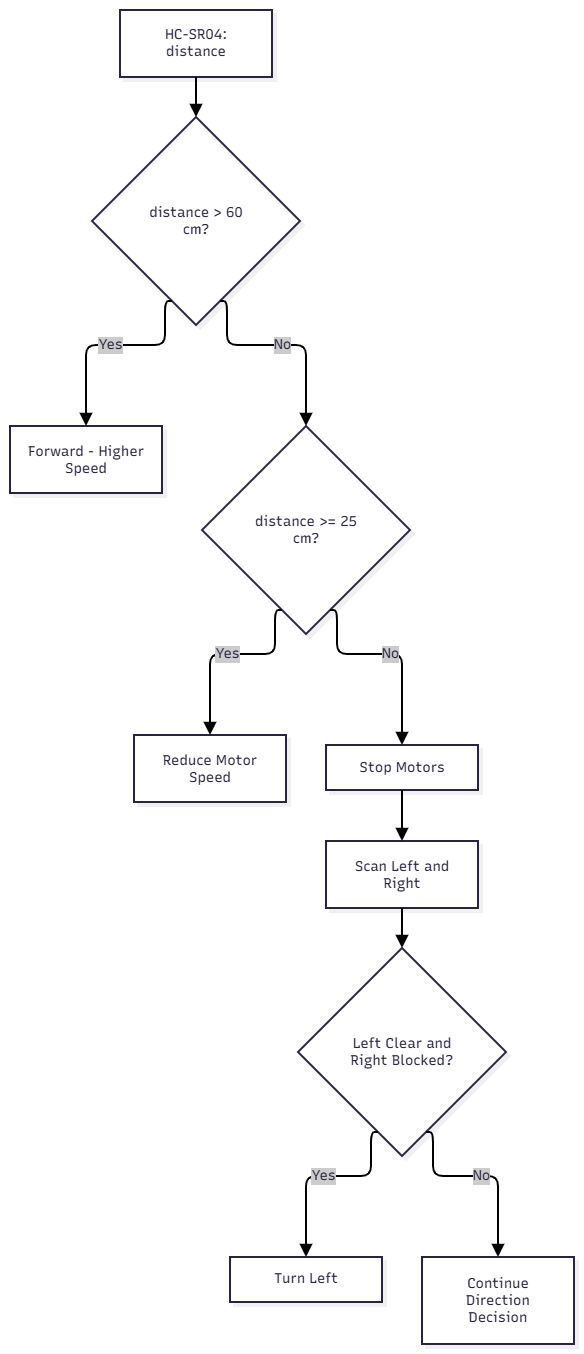

The diagram above was exported from draw.io. Its source (the exported page's mxGraphModel, read from the mxfile embedded in the PNG):
<mxGraphModel dx="2463" dy="1455" grid="1" gridSize="10" guides="1" tooltips="1" connect="1" arrows="1" fold="1" page="1" pageScale="1" pageWidth="827" pageHeight="1169" math="0" shadow="0">
  <root>
    <mxCell id="0" />
    <mxCell id="1" parent="0" />
    <UserObject label="" mermaidData="{&#10;  &quot;data&quot;: &quot;flowchart TD\n    A[\&quot;HC-SR04: distance\&quot;]\n    B{\&quot;distance &gt; 60 cm?\&quot;}\n    C[\&quot;Forward - Higher Speed\&quot;]\n    D{\&quot;distance &gt;= 25 cm?\&quot;}\n    E[\&quot;Reduce Motor Speed\&quot;]\n    F[\&quot;Stop Motors\&quot;]\n    G[\&quot;Scan Left and Right\&quot;]\n    H{\&quot;Left Clear and Right Blocked?\&quot;}\n    I[\&quot;Turn Left\&quot;]\n    J[\&quot;Continue Direction Decision\&quot;]\n\n    A --&gt; B\n    B --&gt;|\&quot;Yes\&quot;| C\n    B --&gt;|\&quot;No\&quot;| D\n    D --&gt;|\&quot;Yes\&quot;| E\n    D --&gt;|\&quot;No\&quot;| F\n    F --&gt; G\n    G --&gt; H\n    H --&gt;|\&quot;Yes\&quot;| I\n    H --&gt;|\&quot;No\&quot;| J&quot;,&#10;  &quot;config&quot;: null,&#10;  &quot;version&quot;: &quot;12&quot;&#10;}" id="JaRZ3uUlK4pjH_thYQ1g-115">
      <mxCell connectable="0" parent="1" style="group;transparentBounds=1;editIcon=1;lockedGroup=0;groupPadding=10;" vertex="1">
        <mxGeometry as="geometry" />
      </mxCell>
    </UserObject>
    <UserObject label="HC-SR04: distance" mermaidId="n:A" mermaidBaseStyle="html=1;whiteSpace=wrap;strokeWidth=2;fillColor=#ffffff;strokeColor=#28253D;fontColor=#28253D;fontFamily=Recursive;fontSize=14;shadow=1;shadowColor=#000000;shadowOffsetX=4;shadowOffsetY=4;shadowBlur=0;shadowOpacity=6;" mermaidBaseValue="HC-SR04: distance" id="JaRZ3uUlK4pjH_thYQ1g-116">
      <mxCell parent="JaRZ3uUlK4pjH_thYQ1g-115" style="html=1;whiteSpace=wrap;strokeWidth=2;fillColor=#ffffff;strokeColor=#28253D;fontColor=#28253D;fontFamily=Recursive;fontSize=14;shadow=1;shadowColor=#000000;shadowOffsetX=4;shadowOffsetY=4;shadowBlur=0;shadowOpacity=6;labelWidth=120;fontSource=https%3A%2F%2Ffonts.googleapis.com%2Fcss%3Ffamily%3DRecursive;" vertex="1">
        <mxGeometry height="67" width="152" x="140" y="30" as="geometry" />
      </mxCell>
    </UserObject>
    <UserObject label="distance &gt; 60 cm?" mermaidId="n:B" mermaidBaseStyle="rhombus;html=1;strokeWidth=2;whiteSpace=wrap;fillColor=#ffffff;strokeColor=#28253D;fontColor=#28253D;fontFamily=Recursive;fontSize=14;shadow=1;shadowColor=#000000;shadowOffsetX=4;shadowOffsetY=4;shadowBlur=0;shadowOpacity=6;" mermaidBaseValue="distance &gt; 60 cm?" id="JaRZ3uUlK4pjH_thYQ1g-117">
      <mxCell parent="JaRZ3uUlK4pjH_thYQ1g-115" style="rhombus;html=1;strokeWidth=2;whiteSpace=wrap;fillColor=#ffffff;strokeColor=#28253D;fontColor=#28253D;fontFamily=Recursive;fontSize=14;shadow=1;shadowColor=#000000;shadowOffsetX=4;shadowOffsetY=4;shadowBlur=0;shadowOpacity=6;labelWidth=120;fontSource=https%3A%2F%2Ffonts.googleapis.com%2Fcss%3Ffamily%3DRecursive;" vertex="1">
        <mxGeometry height="208" width="208" x="112" y="137" as="geometry" />
      </mxCell>
    </UserObject>
    <UserObject label="Forward - Higher Speed" mermaidId="n:C" mermaidBaseStyle="html=1;whiteSpace=wrap;strokeWidth=2;fillColor=#ffffff;strokeColor=#28253D;fontColor=#28253D;fontFamily=Recursive;fontSize=14;shadow=1;shadowColor=#000000;shadowOffsetX=4;shadowOffsetY=4;shadowBlur=0;shadowOpacity=6;" mermaidBaseValue="Forward - Higher Speed" id="JaRZ3uUlK4pjH_thYQ1g-118">
      <mxCell parent="JaRZ3uUlK4pjH_thYQ1g-115" style="html=1;whiteSpace=wrap;strokeWidth=2;fillColor=#ffffff;strokeColor=#28253D;fontColor=#28253D;fontFamily=Recursive;fontSize=14;shadow=1;shadowColor=#000000;shadowOffsetX=4;shadowOffsetY=4;shadowBlur=0;shadowOpacity=6;labelWidth=120;fontSource=https%3A%2F%2Ffonts.googleapis.com%2Fcss%3Ffamily%3DRecursive;" vertex="1">
        <mxGeometry height="67" width="152" x="30" y="446" as="geometry" />
      </mxCell>
    </UserObject>
    <UserObject label="distance &gt;= 25 cm?" mermaidId="n:D" mermaidBaseStyle="rhombus;html=1;strokeWidth=2;whiteSpace=wrap;fillColor=#ffffff;strokeColor=#28253D;fontColor=#28253D;fontFamily=Recursive;fontSize=14;shadow=1;shadowColor=#000000;shadowOffsetX=4;shadowOffsetY=4;shadowBlur=0;shadowOpacity=6;" mermaidBaseValue="distance &gt;= 25 cm?" id="JaRZ3uUlK4pjH_thYQ1g-119">
      <mxCell parent="JaRZ3uUlK4pjH_thYQ1g-115" style="rhombus;html=1;strokeWidth=2;whiteSpace=wrap;fillColor=#ffffff;strokeColor=#28253D;fontColor=#28253D;fontFamily=Recursive;fontSize=14;shadow=1;shadowColor=#000000;shadowOffsetX=4;shadowOffsetY=4;shadowBlur=0;shadowOpacity=6;labelWidth=120;fontSource=https%3A%2F%2Ffonts.googleapis.com%2Fcss%3Ffamily%3DRecursive;" vertex="1">
        <mxGeometry height="208" width="208" x="222" y="446" as="geometry" />
      </mxCell>
    </UserObject>
    <UserObject label="Reduce Motor Speed" mermaidId="n:E" mermaidBaseStyle="html=1;whiteSpace=wrap;strokeWidth=2;fillColor=#ffffff;strokeColor=#28253D;fontColor=#28253D;fontFamily=Recursive;fontSize=14;shadow=1;shadowColor=#000000;shadowOffsetX=4;shadowOffsetY=4;shadowBlur=0;shadowOpacity=6;" mermaidBaseValue="Reduce Motor Speed" id="JaRZ3uUlK4pjH_thYQ1g-120">
      <mxCell parent="JaRZ3uUlK4pjH_thYQ1g-115" style="html=1;whiteSpace=wrap;strokeWidth=2;fillColor=#ffffff;strokeColor=#28253D;fontColor=#28253D;fontFamily=Recursive;fontSize=14;shadow=1;shadowColor=#000000;shadowOffsetX=4;shadowOffsetY=4;shadowBlur=0;shadowOpacity=6;labelWidth=120;fontSource=https%3A%2F%2Ffonts.googleapis.com%2Fcss%3Ffamily%3DRecursive;" vertex="1">
        <mxGeometry height="67" width="152" x="154" y="755" as="geometry" />
      </mxCell>
    </UserObject>
    <UserObject label="Stop Motors" mermaidId="n:F" mermaidBaseStyle="html=1;whiteSpace=wrap;strokeWidth=2;fillColor=#ffffff;strokeColor=#28253D;fontColor=#28253D;fontFamily=Recursive;fontSize=14;shadow=1;shadowColor=#000000;shadowOffsetX=4;shadowOffsetY=4;shadowBlur=0;shadowOpacity=6;" mermaidBaseValue="Stop Motors" id="JaRZ3uUlK4pjH_thYQ1g-121">
      <mxCell parent="JaRZ3uUlK4pjH_thYQ1g-115" style="html=1;whiteSpace=wrap;strokeWidth=2;fillColor=#ffffff;strokeColor=#28253D;fontColor=#28253D;fontFamily=Recursive;fontSize=14;shadow=1;shadowColor=#000000;shadowOffsetX=4;shadowOffsetY=4;shadowBlur=0;shadowOpacity=6;fontSource=https%3A%2F%2Ffonts.googleapis.com%2Fcss%3Ffamily%3DRecursive;" vertex="1">
        <mxGeometry height="45" width="152" x="346" y="765" as="geometry" />
      </mxCell>
    </UserObject>
    <UserObject label="Scan Left and Right" mermaidId="n:G" mermaidBaseStyle="html=1;whiteSpace=wrap;strokeWidth=2;fillColor=#ffffff;strokeColor=#28253D;fontColor=#28253D;fontFamily=Recursive;fontSize=14;shadow=1;shadowColor=#000000;shadowOffsetX=4;shadowOffsetY=4;shadowBlur=0;shadowOpacity=6;" mermaidBaseValue="Scan Left and Right" id="JaRZ3uUlK4pjH_thYQ1g-122">
      <mxCell parent="JaRZ3uUlK4pjH_thYQ1g-115" style="html=1;whiteSpace=wrap;strokeWidth=2;fillColor=#ffffff;strokeColor=#28253D;fontColor=#28253D;fontFamily=Recursive;fontSize=14;shadow=1;shadowColor=#000000;shadowOffsetX=4;shadowOffsetY=4;shadowBlur=0;shadowOpacity=6;labelWidth=120;fontSource=https%3A%2F%2Ffonts.googleapis.com%2Fcss%3Ffamily%3DRecursive;" vertex="1">
        <mxGeometry height="67" width="152" x="346" y="861" as="geometry" />
      </mxCell>
    </UserObject>
    <UserObject label="Left Clear and Right Blocked?" mermaidId="n:H" mermaidBaseStyle="rhombus;html=1;strokeWidth=2;whiteSpace=wrap;fillColor=#ffffff;strokeColor=#28253D;fontColor=#28253D;fontFamily=Recursive;fontSize=14;shadow=1;shadowColor=#000000;shadowOffsetX=4;shadowOffsetY=4;shadowBlur=0;shadowOpacity=6;" mermaidBaseValue="Left Clear and Right Blocked?" id="JaRZ3uUlK4pjH_thYQ1g-123">
      <mxCell parent="JaRZ3uUlK4pjH_thYQ1g-115" style="rhombus;html=1;strokeWidth=2;whiteSpace=wrap;fillColor=#ffffff;strokeColor=#28253D;fontColor=#28253D;fontFamily=Recursive;fontSize=14;shadow=1;shadowColor=#000000;shadowOffsetX=4;shadowOffsetY=4;shadowBlur=0;shadowOpacity=6;labelWidth=120;fontSource=https%3A%2F%2Ffonts.googleapis.com%2Fcss%3Ffamily%3DRecursive;" vertex="1">
        <mxGeometry height="208" width="208" x="318" y="968" as="geometry" />
      </mxCell>
    </UserObject>
    <UserObject label="Turn Left" mermaidId="n:I" mermaidBaseStyle="html=1;whiteSpace=wrap;strokeWidth=2;fillColor=#ffffff;strokeColor=#28253D;fontColor=#28253D;fontFamily=Recursive;fontSize=14;shadow=1;shadowColor=#000000;shadowOffsetX=4;shadowOffsetY=4;shadowBlur=0;shadowOpacity=6;" mermaidBaseValue="Turn Left" id="JaRZ3uUlK4pjH_thYQ1g-124">
      <mxCell parent="JaRZ3uUlK4pjH_thYQ1g-115" style="html=1;whiteSpace=wrap;strokeWidth=2;fillColor=#ffffff;strokeColor=#28253D;fontColor=#28253D;fontFamily=Recursive;fontSize=14;shadow=1;shadowColor=#000000;shadowOffsetX=4;shadowOffsetY=4;shadowBlur=0;shadowOpacity=6;fontSource=https%3A%2F%2Ffonts.googleapis.com%2Fcss%3Ffamily%3DRecursive;" vertex="1">
        <mxGeometry height="45" width="152" x="250" y="1277" as="geometry" />
      </mxCell>
    </UserObject>
    <UserObject label="Continue Direction Decision" mermaidId="n:J" mermaidBaseStyle="html=1;whiteSpace=wrap;strokeWidth=2;fillColor=#ffffff;strokeColor=#28253D;fontColor=#28253D;fontFamily=Recursive;fontSize=14;shadow=1;shadowColor=#000000;shadowOffsetX=4;shadowOffsetY=4;shadowBlur=0;shadowOpacity=6;" mermaidBaseValue="Continue Direction Decision" id="JaRZ3uUlK4pjH_thYQ1g-125">
      <mxCell parent="JaRZ3uUlK4pjH_thYQ1g-115" style="html=1;whiteSpace=wrap;strokeWidth=2;fillColor=#ffffff;strokeColor=#28253D;fontColor=#28253D;fontFamily=Recursive;fontSize=14;shadow=1;shadowColor=#000000;shadowOffsetX=4;shadowOffsetY=4;shadowBlur=0;shadowOpacity=6;labelWidth=120;fontSource=https%3A%2F%2Ffonts.googleapis.com%2Fcss%3Ffamily%3DRecursive;" vertex="1">
        <mxGeometry height="87" width="152" x="442" y="1277" as="geometry" />
      </mxCell>
    </UserObject>
    <UserObject label="" mermaidId="e:A-&gt;B#0" mermaidBaseStyle="edgeStyle=orthogonalEdgeStyle;rounded=1;curved=0;startArrow=none;endArrow=block;endSize=8;jumpStyle=arc;jumpSize=12;strokeColor=#000000;exitX=0.5;exitY=0.99;entryX=0.5;entryY=0;strokeWidth=2;targetPerimeterSpacing=4;" mermaidBaseValue="" id="JaRZ3uUlK4pjH_thYQ1g-126">
      <mxCell edge="1" parent="JaRZ3uUlK4pjH_thYQ1g-115" source="JaRZ3uUlK4pjH_thYQ1g-116" style="edgeStyle=orthogonalEdgeStyle;rounded=1;curved=0;startArrow=none;endArrow=block;endSize=8;jumpStyle=arc;jumpSize=12;strokeColor=#000000;exitX=0.5;exitY=0.99;entryX=0.5;entryY=0;strokeWidth=2;targetPerimeterSpacing=4;" target="JaRZ3uUlK4pjH_thYQ1g-117">
        <mxGeometry relative="1" as="geometry">
          <Array as="points" />
        </mxGeometry>
      </mxCell>
    </UserObject>
    <UserObject label="Yes" mermaidId="e:B-&gt;C#0" mermaidBaseStyle="edgeStyle=orthogonalEdgeStyle;rounded=1;curved=0;startArrow=none;endArrow=block;endSize=8;jumpStyle=arc;jumpSize=12;strokeColor=#000000;html=1;fontSize=16;labelBackgroundColor=#cccccc;fontFamily=Recursive;fontColor=#28253D;exitX=0.35;exitY=1;entryX=0.5;entryY=0;strokeWidth=2;targetPerimeterSpacing=4;" mermaidBaseValue="Yes" id="JaRZ3uUlK4pjH_thYQ1g-127">
      <mxCell edge="1" parent="JaRZ3uUlK4pjH_thYQ1g-115" source="JaRZ3uUlK4pjH_thYQ1g-117" style="edgeStyle=orthogonalEdgeStyle;rounded=1;curved=0;startArrow=none;endArrow=block;endSize=8;jumpStyle=arc;jumpSize=12;strokeColor=#000000;html=1;fontSize=14;labelBackgroundColor=#cccccc;fontFamily=Recursive;fontColor=#28253D;exitX=0.35;exitY=1;entryX=0.5;entryY=0;strokeWidth=2;targetPerimeterSpacing=4;fontSource=https%3A%2F%2Ffonts.googleapis.com%2Fcss%3Ffamily%3DRecursive;" target="JaRZ3uUlK4pjH_thYQ1g-118">
        <mxGeometry relative="1" as="geometry">
          <Array as="points">
            <mxPoint x="185" y="365" />
            <mxPoint x="106" y="365" />
          </Array>
        </mxGeometry>
      </mxCell>
    </UserObject>
    <UserObject label="No" mermaidId="e:B-&gt;D#0" mermaidBaseStyle="edgeStyle=orthogonalEdgeStyle;rounded=1;curved=0;startArrow=none;endArrow=block;endSize=8;jumpStyle=arc;jumpSize=12;strokeColor=#000000;html=1;fontSize=16;labelBackgroundColor=#cccccc;fontFamily=Recursive;fontColor=#28253D;exitX=0.65;exitY=1;entryX=0.5;entryY=0;strokeWidth=2;targetPerimeterSpacing=4;" mermaidBaseValue="No" id="JaRZ3uUlK4pjH_thYQ1g-128">
      <mxCell edge="1" parent="JaRZ3uUlK4pjH_thYQ1g-115" source="JaRZ3uUlK4pjH_thYQ1g-117" style="edgeStyle=orthogonalEdgeStyle;rounded=1;curved=0;startArrow=none;endArrow=block;endSize=8;jumpStyle=arc;jumpSize=12;strokeColor=#000000;html=1;fontSize=14;labelBackgroundColor=#cccccc;fontFamily=Recursive;fontColor=#28253D;exitX=0.65;exitY=1;entryX=0.5;entryY=0;strokeWidth=2;targetPerimeterSpacing=4;fontSource=https%3A%2F%2Ffonts.googleapis.com%2Fcss%3Ffamily%3DRecursive;" target="JaRZ3uUlK4pjH_thYQ1g-119">
        <mxGeometry relative="1" as="geometry">
          <Array as="points">
            <mxPoint x="247" y="365" />
            <mxPoint x="326" y="365" />
          </Array>
        </mxGeometry>
      </mxCell>
    </UserObject>
    <UserObject label="Yes" mermaidId="e:D-&gt;E#0" mermaidBaseStyle="edgeStyle=orthogonalEdgeStyle;rounded=1;curved=0;startArrow=none;endArrow=block;endSize=8;jumpStyle=arc;jumpSize=12;strokeColor=#000000;html=1;fontSize=16;labelBackgroundColor=#cccccc;fontFamily=Recursive;fontColor=#28253D;exitX=0.35;exitY=1;entryX=0.5;entryY=0;strokeWidth=2;targetPerimeterSpacing=4;" mermaidBaseValue="Yes" id="JaRZ3uUlK4pjH_thYQ1g-129">
      <mxCell edge="1" parent="JaRZ3uUlK4pjH_thYQ1g-115" source="JaRZ3uUlK4pjH_thYQ1g-119" style="edgeStyle=orthogonalEdgeStyle;rounded=1;curved=0;startArrow=none;endArrow=block;endSize=8;jumpStyle=arc;jumpSize=12;strokeColor=#000000;html=1;fontSize=14;labelBackgroundColor=#cccccc;fontFamily=Recursive;fontColor=#28253D;exitX=0.35;exitY=1;entryX=0.5;entryY=0;strokeWidth=2;targetPerimeterSpacing=4;fontSource=https%3A%2F%2Ffonts.googleapis.com%2Fcss%3Ffamily%3DRecursive;" target="JaRZ3uUlK4pjH_thYQ1g-120">
        <mxGeometry relative="1" as="geometry">
          <Array as="points">
            <mxPoint x="295" y="674" />
            <mxPoint x="230" y="674" />
          </Array>
        </mxGeometry>
      </mxCell>
    </UserObject>
    <UserObject label="No" mermaidId="e:D-&gt;F#0" mermaidBaseStyle="edgeStyle=orthogonalEdgeStyle;rounded=1;curved=0;startArrow=none;endArrow=block;endSize=8;jumpStyle=arc;jumpSize=12;strokeColor=#000000;html=1;fontSize=16;labelBackgroundColor=#cccccc;fontFamily=Recursive;fontColor=#28253D;exitX=0.65;exitY=1;entryX=0.5;entryY=0;strokeWidth=2;targetPerimeterSpacing=4;" mermaidBaseValue="No" id="JaRZ3uUlK4pjH_thYQ1g-130">
      <mxCell edge="1" parent="JaRZ3uUlK4pjH_thYQ1g-115" source="JaRZ3uUlK4pjH_thYQ1g-119" style="edgeStyle=orthogonalEdgeStyle;rounded=1;curved=0;startArrow=none;endArrow=block;endSize=8;jumpStyle=arc;jumpSize=12;strokeColor=#000000;html=1;fontSize=14;labelBackgroundColor=#cccccc;fontFamily=Recursive;fontColor=#28253D;exitX=0.65;exitY=1;entryX=0.5;entryY=0;strokeWidth=2;targetPerimeterSpacing=4;fontSource=https%3A%2F%2Ffonts.googleapis.com%2Fcss%3Ffamily%3DRecursive;" target="JaRZ3uUlK4pjH_thYQ1g-121">
        <mxGeometry relative="1" as="geometry">
          <Array as="points">
            <mxPoint x="357" y="674" />
            <mxPoint x="422" y="674" />
          </Array>
        </mxGeometry>
      </mxCell>
    </UserObject>
    <UserObject label="" mermaidId="e:F-&gt;G#0" mermaidBaseStyle="edgeStyle=orthogonalEdgeStyle;rounded=1;curved=0;startArrow=none;endArrow=block;endSize=8;jumpStyle=arc;jumpSize=12;strokeColor=#000000;exitX=0.5;exitY=1;entryX=0.5;entryY=0;strokeWidth=2;targetPerimeterSpacing=4;" mermaidBaseValue="" id="JaRZ3uUlK4pjH_thYQ1g-131">
      <mxCell edge="1" parent="JaRZ3uUlK4pjH_thYQ1g-115" source="JaRZ3uUlK4pjH_thYQ1g-121" style="edgeStyle=orthogonalEdgeStyle;rounded=1;curved=0;startArrow=none;endArrow=block;endSize=8;jumpStyle=arc;jumpSize=12;strokeColor=#000000;exitX=0.5;exitY=1;entryX=0.5;entryY=0;strokeWidth=2;targetPerimeterSpacing=4;" target="JaRZ3uUlK4pjH_thYQ1g-122">
        <mxGeometry relative="1" as="geometry">
          <Array as="points" />
        </mxGeometry>
      </mxCell>
    </UserObject>
    <UserObject label="" mermaidId="e:G-&gt;H#0" mermaidBaseStyle="edgeStyle=orthogonalEdgeStyle;rounded=1;curved=0;startArrow=none;endArrow=block;endSize=8;jumpStyle=arc;jumpSize=12;strokeColor=#000000;exitX=0.5;exitY=0.99;entryX=0.5;entryY=0;strokeWidth=2;targetPerimeterSpacing=4;" mermaidBaseValue="" id="JaRZ3uUlK4pjH_thYQ1g-132">
      <mxCell edge="1" parent="JaRZ3uUlK4pjH_thYQ1g-115" source="JaRZ3uUlK4pjH_thYQ1g-122" style="edgeStyle=orthogonalEdgeStyle;rounded=1;curved=0;startArrow=none;endArrow=block;endSize=8;jumpStyle=arc;jumpSize=12;strokeColor=#000000;exitX=0.5;exitY=0.99;entryX=0.5;entryY=0;strokeWidth=2;targetPerimeterSpacing=4;" target="JaRZ3uUlK4pjH_thYQ1g-123">
        <mxGeometry relative="1" as="geometry">
          <Array as="points" />
        </mxGeometry>
      </mxCell>
    </UserObject>
    <UserObject label="Yes" mermaidId="e:H-&gt;I#0" mermaidBaseStyle="edgeStyle=orthogonalEdgeStyle;rounded=1;curved=0;startArrow=none;endArrow=block;endSize=8;jumpStyle=arc;jumpSize=12;strokeColor=#000000;html=1;fontSize=16;labelBackgroundColor=#cccccc;fontFamily=Recursive;fontColor=#28253D;exitX=0.35;exitY=1;entryX=0.5;entryY=0;strokeWidth=2;targetPerimeterSpacing=4;" mermaidBaseValue="Yes" id="JaRZ3uUlK4pjH_thYQ1g-133">
      <mxCell edge="1" parent="JaRZ3uUlK4pjH_thYQ1g-115" source="JaRZ3uUlK4pjH_thYQ1g-123" style="edgeStyle=orthogonalEdgeStyle;rounded=1;curved=0;startArrow=none;endArrow=block;endSize=8;jumpStyle=arc;jumpSize=12;strokeColor=#000000;html=1;fontSize=14;labelBackgroundColor=#cccccc;fontFamily=Recursive;fontColor=#28253D;exitX=0.35;exitY=1;entryX=0.5;entryY=0;strokeWidth=2;targetPerimeterSpacing=4;fontSource=https%3A%2F%2Ffonts.googleapis.com%2Fcss%3Ffamily%3DRecursive;" target="JaRZ3uUlK4pjH_thYQ1g-124">
        <mxGeometry relative="1" as="geometry">
          <Array as="points">
            <mxPoint x="391" y="1196" />
            <mxPoint x="326" y="1196" />
          </Array>
        </mxGeometry>
      </mxCell>
    </UserObject>
    <UserObject label="No" mermaidId="e:H-&gt;J#0" mermaidBaseStyle="edgeStyle=orthogonalEdgeStyle;rounded=1;curved=0;startArrow=none;endArrow=block;endSize=8;jumpStyle=arc;jumpSize=12;strokeColor=#000000;html=1;fontSize=16;labelBackgroundColor=#cccccc;fontFamily=Recursive;fontColor=#28253D;exitX=0.65;exitY=1;entryX=0.5;entryY=0;strokeWidth=2;targetPerimeterSpacing=4;" mermaidBaseValue="No" id="JaRZ3uUlK4pjH_thYQ1g-134">
      <mxCell edge="1" parent="JaRZ3uUlK4pjH_thYQ1g-115" source="JaRZ3uUlK4pjH_thYQ1g-123" style="edgeStyle=orthogonalEdgeStyle;rounded=1;curved=0;startArrow=none;endArrow=block;endSize=8;jumpStyle=arc;jumpSize=12;strokeColor=#000000;html=1;fontSize=14;labelBackgroundColor=#cccccc;fontFamily=Recursive;fontColor=#28253D;exitX=0.65;exitY=1;entryX=0.5;entryY=0;strokeWidth=2;targetPerimeterSpacing=4;fontSource=https%3A%2F%2Ffonts.googleapis.com%2Fcss%3Ffamily%3DRecursive;" target="JaRZ3uUlK4pjH_thYQ1g-125">
        <mxGeometry relative="1" as="geometry">
          <Array as="points">
            <mxPoint x="453" y="1196" />
            <mxPoint x="518" y="1196" />
          </Array>
        </mxGeometry>
      </mxCell>
    </UserObject>
  </root>
</mxGraphModel>